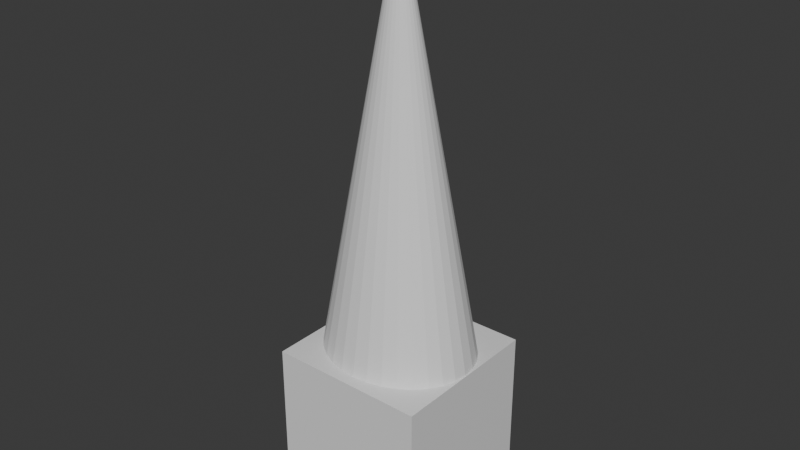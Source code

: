 # Source: WhiteGnome.blend  (saved by Blender 4.5.90; exported with 4.5.12 LTS)
import bpy
from mathutils import Matrix  # noqa: F401  (used for matrix-valued properties, if any)

bpy.ops.wm.read_factory_settings(use_empty=True)
scene = bpy.context.scene
scene.name = 'Scene'

# ---- collections
col_collection = bpy.data.collections.new('Collection'); scene.collection.children.link(col_collection)

# ---- materials (node trees are filled in below, after node groups)
mat_material = bpy.data.materials.new('Material')
mat_material.alpha_threshold = 0.0
mat_material.roughness = 0.5
mat_material.line_color = (0.0, 0.0, 0.0, 1.0)

# ---- material node trees
mat_material.use_nodes = True; mat_material.node_tree.nodes.clear()
_N = mat_material.node_tree.nodes; _L = mat_material.node_tree.links
n0 = _N.new('ShaderNodeOutputMaterial'); n0.name = 'Material Output'; n0.location = (200, 100)
n1 = _N.new('ShaderNodeBsdfPrincipled'); n1.name = 'Principled BSDF'; n1.location = (-200, 100)
n1.inputs[3].default_value = 1.45
_L.new(n1.outputs[0], n0.inputs[0])
n0.is_active_output = True

# ---- world
world_world = bpy.data.worlds.new('World'); scene.world = world_world
world_world.use_nodes = True; world_world.node_tree.nodes.clear()
_N = world_world.node_tree.nodes; _L = world_world.node_tree.links
n0 = _N.new('ShaderNodeOutputWorld'); n0.name = 'World Output'; n0.location = (200, 100)
n1 = _N.new('ShaderNodeBackground'); n1.name = 'Background'; n1.location = (-200, 100)
n1.inputs[0].default_value = (0.05088, 0.05088, 0.05088, 1.0)
_L.new(n1.outputs[0], n0.inputs[0])
n0.is_active_output = True
world_world.color = (0.05088, 0.05088, 0.05088)
world_world.sun_shadow_jitter_overblur = 0.0

# ---- meshes
me_cube = bpy.data.meshes.new('Cube')
me_cube.from_pydata([(1.0, 1.0, 1.0), (1.0, 1.0, -1.0), (1.0, -1.0, 1.0), (1.0, -1.0, -1.0), (-1.0, 1.0, 1.0), (-1.0, 1.0, -1.0), (-1.0, -1.0, 1.0), (-1.0, -1.0, -1.0)], [], [(0, 4, 6, 2), (3, 2, 6, 7), (7, 6, 4, 5), (5, 1, 3, 7), (1, 0, 2, 3), (5, 4, 0, 1)])
_uv = me_cube.uv_layers.new(name='UVMap')
_uv.uv.foreach_set('vector', [0.625, 0.5, 0.875, 0.5, 0.875, 0.75, 0.625, 0.75, 0.375, 0.75, 0.625, 0.75, 0.625, 1.0, 0.375, 1.0, 0.375, 0.0, 0.625, 0.0, 0.625, 0.25, 0.375, 0.25, 0.125, 0.5, 0.375, 0.5, 0.375, 0.75, 0.125, 0.75, 0.375, 0.5, 0.625, 0.5, 0.625, 0.75, 0.375, 0.75, 0.375, 0.25, 0.625, 0.25, 0.625, 0.5, 0.375, 0.5])
me_cube.materials.append(mat_material)
me_cube.use_mirror_vertex_groups = False
me_cube.update()
me_cone = bpy.data.meshes.new('Cone')
me_cone.from_pydata([(0.0, 0.8493, -2.636), (0.1928, 0.833, -2.636), (0.3782, 0.7847, -2.636), (0.5491, 0.7062, -2.636), (0.6989, 0.6006, -2.636), (0.8218, 0.4719, -2.636), (0.9132, 0.325, -2.636), (0.9694, 0.1657, -2.636), (0.9884, 0.0, -2.636), (0.9694, -0.1657, -2.636), (0.9132, -0.325, -2.636), (0.8218, -0.4719, -2.636), (0.6989, -0.6006, -2.636), (0.5491, -0.7062, -2.636), (0.3782, -0.7847, -2.636), (0.1928, -0.833, -2.636), (0.0, -0.8493, -2.636), (-0.1928, -0.833, -2.636), (-0.3782, -0.7847, -2.636), (-0.5491, -0.7062, -2.636), (-0.6989, -0.6006, -2.636), (-0.8218, -0.4719, -2.636), (-0.9132, -0.325, -2.636), (-0.9694, -0.1657, -2.636), (-0.9884, 0.0, -2.636), (-0.9694, 0.1657, -2.636), (-0.9132, 0.325, -2.636), (-0.8218, 0.4719, -2.636), (-0.6989, 0.6006, -2.636), (-0.5491, 0.7062, -2.636), (-0.3782, 0.7847, -2.636), (-0.1928, 0.833, -2.636), (0.0, 0.0, 2.636)], [], [(0, 32, 1), (1, 32, 2), (2, 32, 3), (3, 32, 4), (4, 32, 5), (5, 32, 6), (6, 32, 7), (7, 32, 8), (8, 32, 9), (9, 32, 10), (10, 32, 11), (11, 32, 12), (12, 32, 13), (13, 32, 14), (14, 32, 15), (15, 32, 16), (16, 32, 17), (17, 32, 18), (18, 32, 19), (19, 32, 20), (20, 32, 21), (21, 32, 22), (22, 32, 23), (23, 32, 24), (24, 32, 25), (25, 32, 26), (26, 32, 27), (27, 32, 28), (28, 32, 29), (29, 32, 30), (0, 1, 2, 3, 4, 5, 6, 7, 8, 9, 10, 11, 12, 13, 14, 15, 16, 17, 18, 19, 20, 21, 22, 23, 24, 25, 26, 27, 28, 29, 30, 31), (30, 32, 31), (31, 32, 0)])
_uv = me_cone.uv_layers.new(name='UVMap')
_uv.uv.foreach_set('vector', [0.25, 0.49, 0.25, 0.25, 0.2968, 0.4854, 0.2968, 0.4854, 0.25, 0.25, 0.3418, 0.4717, 0.3418, 0.4717, 0.25, 0.25, 0.3833, 0.4496, 0.3833, 0.4496, 0.25, 0.25, 0.4197, 0.4197, 0.4197, 0.4197, 0.25, 0.25, 0.4496, 0.3833, 0.4496, 0.3833, 0.25, 0.25, 0.4717, 0.3418, 0.4717, 0.3418, 0.25, 0.25, 0.4854, 0.2968, 0.4854, 0.2968, 0.25, 0.25, 0.49, 0.25, 0.49, 0.25, 0.25, 0.25, 0.4854, 0.2032, 0.4854, 0.2032, 0.25, 0.25, 0.4717, 0.1582, 0.4717, 0.1582, 0.25, 0.25, 0.4496, 0.1167, 0.4496, 0.1167, 0.25, 0.25, 0.4197, 0.08029, 0.4197, 0.08029, 0.25, 0.25, 0.3833, 0.05045, 0.3833, 0.05045, 0.25, 0.25, 0.3418, 0.02827, 0.3418, 0.02827, 0.25, 0.25, 0.2968, 0.01461, 0.2968, 0.01461, 0.25, 0.25, 0.25, 0.01, 0.25, 0.01, 0.25, 0.25, 0.2032, 0.01461, 0.2032, 0.01461, 0.25, 0.25, 0.1582, 0.02827, 0.1582, 0.02827, 0.25, 0.25, 0.1167, 0.05045, 0.1167, 0.05045, 0.25, 0.25, 0.08029, 0.08029, 0.08029, 0.08029, 0.25, 0.25, 0.05045, 0.1167, 0.05045, 0.1167, 0.25, 0.25, 0.02827, 0.1582, 0.02827, 0.1582, 0.25, 0.25, 0.01461, 0.2032, 0.01461, 0.2032, 0.25, 0.25, 0.01, 0.25, 0.01, 0.25, 0.25, 0.25, 0.01461, 0.2968, 0.01461, 0.2968, 0.25, 0.25, 0.02827, 0.3418, 0.02827, 0.3418, 0.25, 0.25, 0.05045, 0.3833, 0.05045, 0.3833, 0.25, 0.25, 0.08029, 0.4197, 0.08029, 0.4197, 0.25, 0.25, 0.1167, 0.4496, 0.1167, 0.4496, 0.25, 0.25, 0.1582, 0.4717, 0.75, 0.49, 0.7968, 0.4854, 0.8418, 0.4717, 0.8833, 0.4496, 0.9197, 0.4197, 0.9496, 0.3833, 0.9717, 0.3418, 0.9854, 0.2968, 0.99, 0.25, 0.9854, 0.2032, 0.9717, 0.1582, 0.9496, 0.1167, 0.9197, 0.08029, 0.8833, 0.05045, 0.8418, 0.02827, 0.7968, 0.01461, 0.75, 0.01, 0.7032, 0.01461, 0.6582, 0.02827, 0.6167, 0.05045, 0.5803, 0.08029, 0.5504, 0.1167, 0.5283, 0.1582, 0.5146, 0.2032, 0.51, 0.25, 0.5146, 0.2968, 0.5283, 0.3418, 0.5504, 0.3833, 0.5803, 0.4197, 0.6167, 0.4496, 0.6582, 0.4717, 0.7032, 0.4854, 0.1582, 0.4717, 0.25, 0.25, 0.2032, 0.4854, 0.2032, 0.4854, 0.25, 0.25, 0.25, 0.49])
me_cone.update()

# ---- objects
ob_cube = bpy.data.objects.new('Cube', me_cube)
ob_cone = bpy.data.objects.new('Cone', me_cone)

# ---- transforms, parenting, visibility, modifiers, constraints
ob_cube.location = (0.0, 0.0, 0.0)
ob_cube.lock_rotations_4d = False
ob_cube.empty_display_type = 'ARROWS'
ob_cube.lineart.crease_threshold = 0.0
ob_cone.location = (0.0, 0.0, 3.634)

# ---- collection membership
col_collection.objects.link(ob_cube)
col_collection.objects.link(ob_cone)

# ---- scene / render settings (as saved in the file)
scene.frame_start = 1; scene.frame_end = 250; scene.frame_set(1)
scene.render.engine = 'BLENDER_EEVEE_NEXT'
bpy.context.view_layer.update()

# ---- added for rendering (the .blend has no active camera and no usable light): camera, sun
cam_auto = bpy.data.cameras.new('AutoCamera')
cam_auto.lens = 50.0
cam_auto.sensor_width = 36.0
cam_auto.clip_end = 1000.0
ob_auto_camera = bpy.data.objects.new('AutoCamera', cam_auto)
scene.collection.objects.link(ob_auto_camera)
ob_auto_camera.location = (7.21751, -8.66102, 8.40901)
ob_auto_camera.rotation_euler = (1.09748, -7.21219e-08, 0.694738)
scene.camera = ob_auto_camera
light_auto_sun = bpy.data.lights.new('AutoSun', 'SUN')
light_auto_sun.energy = 3.0
light_auto_sun.angle = 0.0523599
ob_auto_sun = bpy.data.objects.new('AutoSun', light_auto_sun)
scene.collection.objects.link(ob_auto_sun)
ob_auto_sun.rotation_euler = (0.872665, 0.174533, 0.523599)
bpy.context.view_layer.update()
